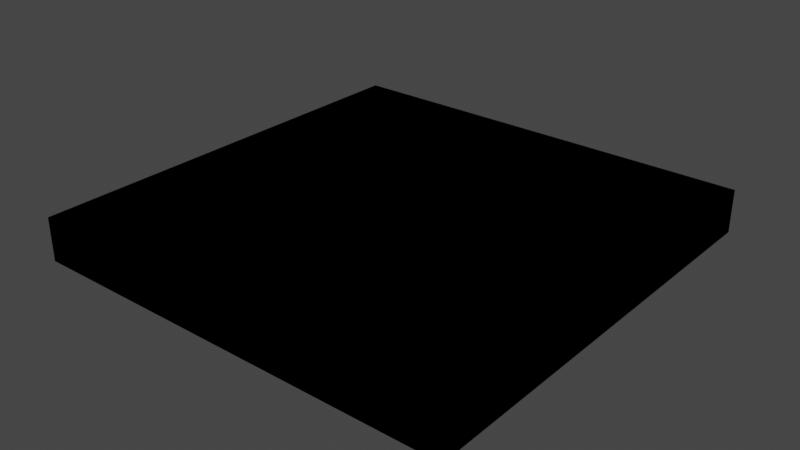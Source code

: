 # Source: Test.blend  (saved by Blender 3.2.14; exported with 4.5.12 LTS)
import bpy
from mathutils import Matrix  # noqa: F401  (used for matrix-valued properties, if any)

bpy.ops.wm.read_factory_settings(use_empty=True)
scene = bpy.context.scene
scene.name = 'Scene'

# ---- collections
col_collection = bpy.data.collections.new('Collection'); scene.collection.children.link(col_collection)
col_collision = bpy.data.collections.new('Collision'); scene.collection.children.link(col_collision)

# ---- world
world_world = bpy.data.worlds.new('World'); scene.world = world_world
world_world.use_nodes = True; world_world.node_tree.nodes.clear()
_N = world_world.node_tree.nodes; _L = world_world.node_tree.links
n0 = _N.new('ShaderNodeOutputWorld'); n0.name = 'World Output'; n0.location = (300, 300)
n1 = _N.new('ShaderNodeBackground'); n1.name = 'Background'; n1.location = (10, 300)
n1.inputs[0].default_value = (0.05088, 0.05088, 0.05088, 1.0)
_L.new(n1.outputs[0], n0.inputs[0])
n0.is_active_output = True
world_world.color = (0.05088, 0.05088, 0.05088)
world_world.use_sun_shadow = False
world_world.sun_shadow_jitter_overblur = 0.0

# ---- meshes
me_plane = bpy.data.meshes.new('Plane')
me_plane.from_pydata([(-1.0, -1.0, 0.0), (1.0, -1.0, 0.0), (-1.0, 1.0, 0.0), (1.0, 1.0, 0.0)], [], [(0, 1, 3, 2)])
_uv = me_plane.uv_layers.new(name='UVMap')
_uv.uv.foreach_set('vector', [0.0, 0.0, 1.0, 0.0, 1.0, 1.0, 0.0, 1.0])
me_plane.update()
me_cube_002 = bpy.data.meshes.new('Cube.002')
me_cube_002.from_pydata([(-1.0, -1.0, 0.0), (-1.0, -1.0, 2.0), (-1.0, 1.0, 0.0), (-1.0, 1.0, 2.0), (1.0, -1.0, 0.0), (1.0, -1.0, 2.0), (1.0, 1.0, 0.0), (1.0, 1.0, 2.0)], [], [(0, 2, 3, 1), (2, 6, 7, 3), (6, 4, 5, 7), (4, 0, 1, 5)])
_uv = me_cube_002.uv_layers.new(name='UVMap')
_uv.uv.foreach_set('vector', [0.375, 0.0, 0.375, 0.25, 0.625, 0.25, 0.625, 0.0, 0.375, 0.25, 0.375, 0.5, 0.625, 0.5, 0.625, 0.25, 0.375, 0.5, 0.375, 0.75, 0.625, 0.75, 0.625, 0.5, 0.375, 0.75, 0.375, 1.0, 0.625, 1.0, 0.625, 0.75])
me_cube_002.update()
me_plane_001 = bpy.data.meshes.new('Plane.001')
me_plane_001.from_pydata([(-1.0, -1.0, 0.0), (1.0, -1.0, 0.0), (-1.0, 1.0, 0.0), (1.0, 1.0, 0.0)], [], [(0, 1, 3, 2)])
_uv = me_plane_001.uv_layers.new(name='UVMap')
_uv.uv.foreach_set('vector', [0.0, 0.0, 1.0, 0.0, 1.0, 1.0, 0.0, 1.0])
me_plane_001.materials.append(None)
me_plane_001.update()
me_cube_001 = bpy.data.meshes.new('Cube.001')
me_cube_001.from_pydata([(-1.0, -1.0, 0.0), (-1.0, -1.0, 2.0), (-1.0, 1.0, 0.0), (-1.0, 1.0, 2.0), (1.0, -1.0, 0.0), (1.0, -1.0, 2.0), (1.0, 1.0, 0.0), (1.0, 1.0, 2.0)], [], [(0, 2, 3, 1), (2, 6, 7, 3), (6, 4, 5, 7), (4, 0, 1, 5)])
_uv = me_cube_001.uv_layers.new(name='UVMap')
_uv.uv.foreach_set('vector', [0.375, 0.0, 0.375, 0.25, 0.625, 0.25, 0.625, 0.0, 0.375, 0.25, 0.375, 0.5, 0.625, 0.5, 0.625, 0.25, 0.375, 0.5, 0.375, 0.75, 0.625, 0.75, 0.625, 0.5, 0.375, 0.75, 0.375, 1.0, 0.625, 1.0, 0.625, 0.75])
me_cube_001.update()

# ---- objects
ob_floor = bpy.data.objects.new('Floor', me_plane)
ob_wall = bpy.data.objects.new('Wall', me_cube_002)
ob_spawnpoint = bpy.data.objects.new('SpawnPoint', None)
ob_ground_collision = bpy.data.objects.new('Ground_collision', me_plane_001)
ob_wall_collision = bpy.data.objects.new('Wall_collision', me_cube_001)

# ---- transforms, parenting, visibility, modifiers, constraints
ob_floor.location = (0.0, 0.0, 0.0)
ob_floor.scale = (10.0, 10.0, 1.0)
ob_wall.location = (0.0, 0.0, 0.0)
ob_wall.scale = (10.0, 10.0, 1.0)
ob_spawnpoint.location = (0.0, 0.0, 2.0)
ob_ground_collision.location = (0.0, 0.0, 0.0)
ob_ground_collision.scale = (10.0, 10.0, 1.0)
ob_wall_collision.location = (0.0, 0.0, 0.0)
ob_wall_collision.scale = (10.0, 10.0, 1.0)

# ---- collection membership
col_collection.objects.link(ob_floor)
col_collection.objects.link(ob_wall)
col_collection.objects.link(ob_spawnpoint)
col_collision.objects.link(ob_ground_collision)
col_collision.objects.link(ob_wall_collision)

# ---- scene / render settings (as saved in the file)
scene.frame_start = 1; scene.frame_end = 250; scene.frame_set(1)
scene.render.engine = 'BLENDER_EEVEE_NEXT'
scene.cycles.sampling_pattern = 'TABULATED_SOBOL'
scene.cycles.use_light_tree = False
scene.view_settings.view_transform = 'Filmic'
bpy.context.view_layer.update()

# ---- added for rendering (the .blend has no active camera and no usable light): camera, sun
cam_auto = bpy.data.cameras.new('AutoCamera')
cam_auto.lens = 50.0
cam_auto.sensor_width = 36.0
cam_auto.clip_end = 1000.0
ob_auto_camera = bpy.data.objects.new('AutoCamera', cam_auto)
scene.collection.objects.link(ob_auto_camera)
ob_auto_camera.location = (26.2346, -31.4816, 21.9877)
ob_auto_camera.rotation_euler = (1.09748, -7.21219e-08, 0.694738)
scene.camera = ob_auto_camera
light_auto_sun = bpy.data.lights.new('AutoSun', 'SUN')
light_auto_sun.energy = 3.0
light_auto_sun.angle = 0.0523599
ob_auto_sun = bpy.data.objects.new('AutoSun', light_auto_sun)
scene.collection.objects.link(ob_auto_sun)
ob_auto_sun.rotation_euler = (0.872665, 0.174533, 0.523599)
bpy.context.view_layer.update()
